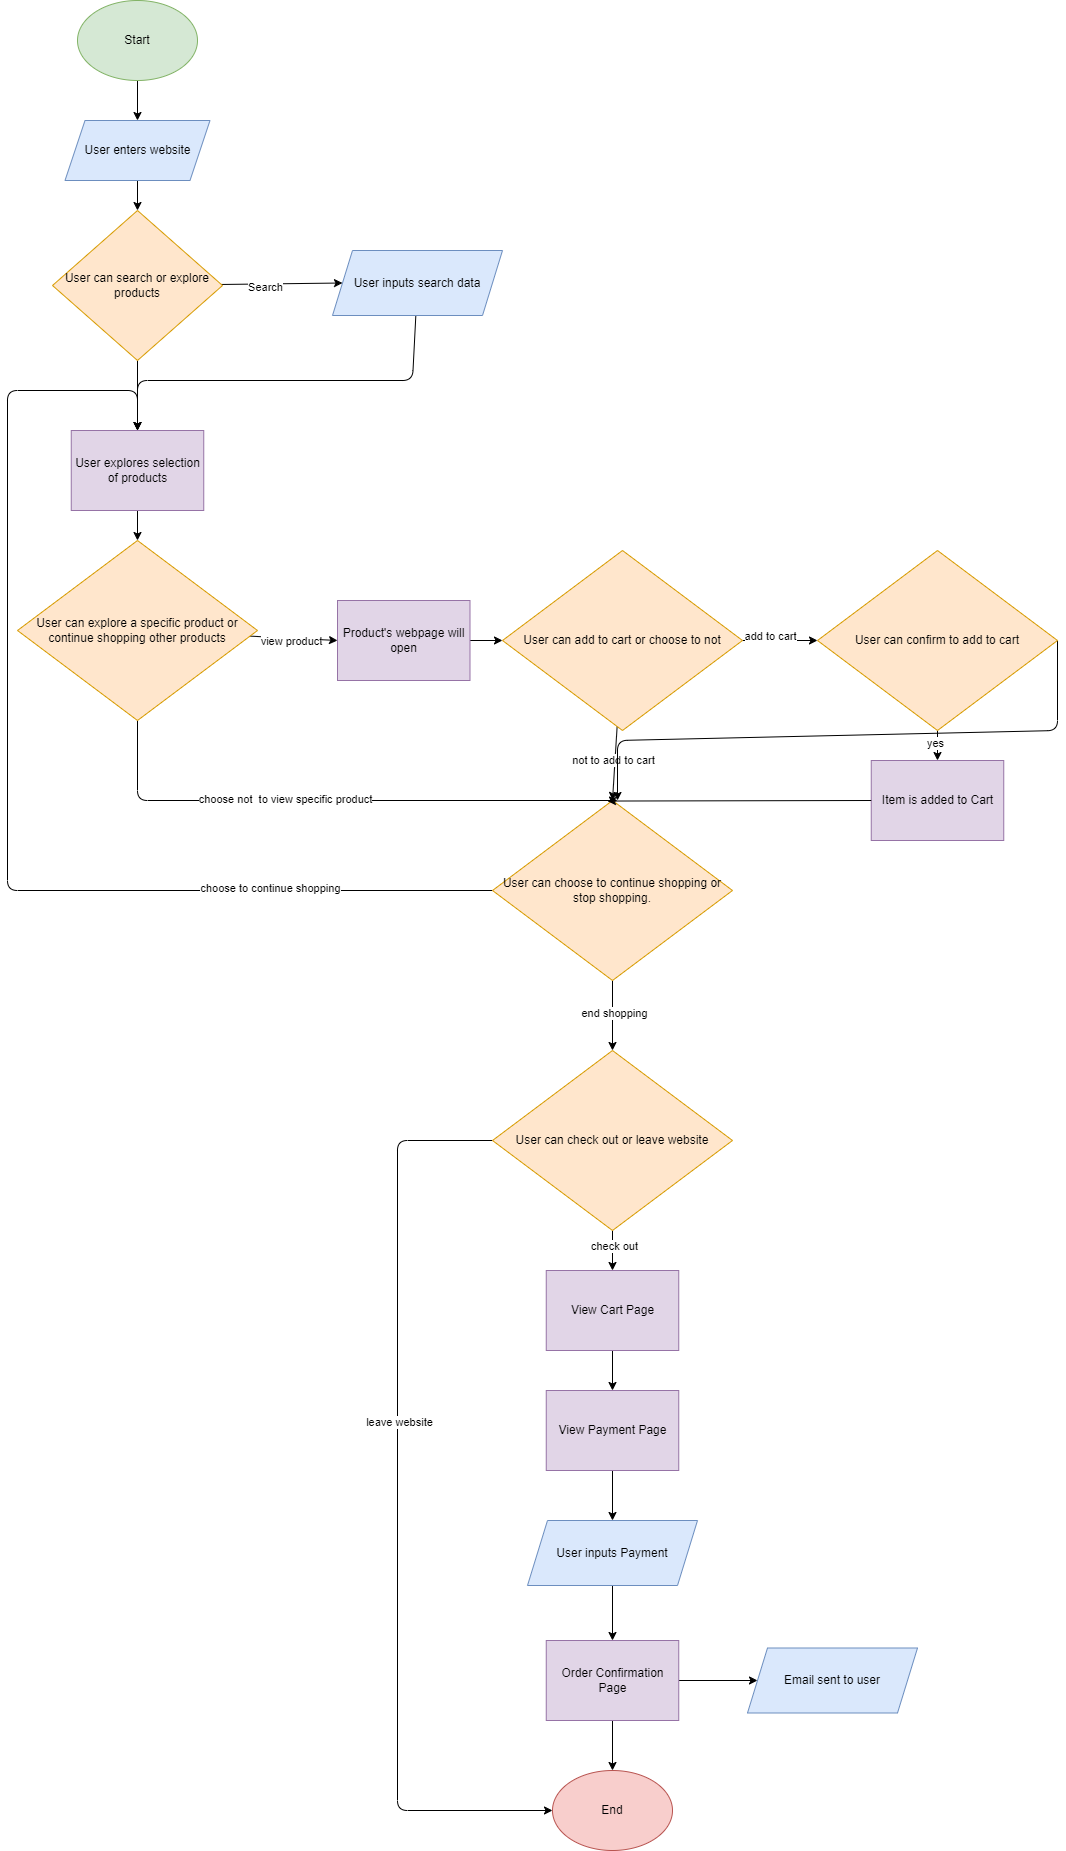

The diagram above was exported from draw.io. Its source (the exported page's mxGraphModel, read from the mxfile embedded in the PNG):
<mxGraphModel dx="7" dy="768" grid="1" gridSize="10" guides="1" tooltips="1" connect="1" arrows="1" fold="1" page="1" pageScale="1" pageWidth="1200" pageHeight="1920" math="0" shadow="0">
  <root>
    <mxCell id="0" />
    <mxCell id="1" parent="0" />
    <mxCell id="4" style="edgeStyle=none;html=1;entryX=0.5;entryY=0;entryDx=0;entryDy=0;" edge="1" parent="1" source="2" target="3">
      <mxGeometry relative="1" as="geometry" />
    </mxCell>
    <mxCell id="2" value="Start" style="ellipse;whiteSpace=wrap;html=1;fillColor=#d5e8d4;strokeColor=#82b366;" vertex="1" parent="1">
      <mxGeometry x="1290" y="20" width="120" height="80" as="geometry" />
    </mxCell>
    <mxCell id="6" style="edgeStyle=none;html=1;entryX=0.5;entryY=0;entryDx=0;entryDy=0;" edge="1" parent="1" source="3" target="5">
      <mxGeometry relative="1" as="geometry" />
    </mxCell>
    <mxCell id="3" value="User enters website" style="shape=parallelogram;perimeter=parallelogramPerimeter;whiteSpace=wrap;html=1;fixedSize=1;fillColor=#dae8fc;strokeColor=#6c8ebf;" vertex="1" parent="1">
      <mxGeometry x="1277.5" y="140" width="145" height="60" as="geometry" />
    </mxCell>
    <mxCell id="7" style="edgeStyle=none;html=1;entryX=0;entryY=0.5;entryDx=0;entryDy=0;" edge="1" parent="1" source="5" target="10">
      <mxGeometry relative="1" as="geometry">
        <mxPoint x="1545" y="305" as="targetPoint" />
      </mxGeometry>
    </mxCell>
    <mxCell id="9" value="Search" style="edgeLabel;html=1;align=center;verticalAlign=middle;resizable=0;points=[];" vertex="1" connectable="0" parent="7">
      <mxGeometry x="-0.2836" y="-3" relative="1" as="geometry">
        <mxPoint as="offset" />
      </mxGeometry>
    </mxCell>
    <mxCell id="14" style="edgeStyle=none;html=1;entryX=0.5;entryY=0;entryDx=0;entryDy=0;" edge="1" parent="1" source="5" target="13">
      <mxGeometry relative="1" as="geometry" />
    </mxCell>
    <mxCell id="5" value="User can search or explore products" style="rhombus;whiteSpace=wrap;html=1;fillColor=#ffe6cc;strokeColor=#d79b00;" vertex="1" parent="1">
      <mxGeometry x="1265" y="230" width="170" height="150" as="geometry" />
    </mxCell>
    <mxCell id="15" style="edgeStyle=none;html=1;entryX=0.5;entryY=0;entryDx=0;entryDy=0;" edge="1" parent="1" source="10" target="13">
      <mxGeometry relative="1" as="geometry">
        <Array as="points">
          <mxPoint x="1625" y="400" />
          <mxPoint x="1350" y="400" />
        </Array>
      </mxGeometry>
    </mxCell>
    <mxCell id="10" value="User inputs search data" style="shape=parallelogram;perimeter=parallelogramPerimeter;whiteSpace=wrap;html=1;fixedSize=1;fillColor=#dae8fc;strokeColor=#6c8ebf;" vertex="1" parent="1">
      <mxGeometry x="1545" y="270" width="170" height="65" as="geometry" />
    </mxCell>
    <mxCell id="17" style="edgeStyle=none;html=1;entryX=0.5;entryY=0;entryDx=0;entryDy=0;" edge="1" parent="1" source="13" target="16">
      <mxGeometry relative="1" as="geometry" />
    </mxCell>
    <mxCell id="13" value="User explores selection of products" style="rounded=0;whiteSpace=wrap;html=1;fillColor=#e1d5e7;strokeColor=#9673a6;" vertex="1" parent="1">
      <mxGeometry x="1283.75" y="450" width="132.5" height="80" as="geometry" />
    </mxCell>
    <mxCell id="19" style="edgeStyle=none;html=1;entryX=0;entryY=0.5;entryDx=0;entryDy=0;" edge="1" parent="1" source="16" target="26">
      <mxGeometry relative="1" as="geometry">
        <mxPoint x="1605" y="660" as="targetPoint" />
      </mxGeometry>
    </mxCell>
    <mxCell id="20" value="view product" style="edgeLabel;html=1;align=center;verticalAlign=middle;resizable=0;points=[];" vertex="1" connectable="0" parent="19">
      <mxGeometry x="-0.0824" y="-3" relative="1" as="geometry">
        <mxPoint x="1" as="offset" />
      </mxGeometry>
    </mxCell>
    <mxCell id="67" style="edgeStyle=none;html=1;exitX=0.5;exitY=1;exitDx=0;exitDy=0;" edge="1" parent="1" source="16">
      <mxGeometry relative="1" as="geometry">
        <mxPoint x="1830" y="820" as="targetPoint" />
        <Array as="points">
          <mxPoint x="1350" y="820" />
        </Array>
      </mxGeometry>
    </mxCell>
    <mxCell id="68" value="choose not&amp;nbsp; to view specific product" style="edgeLabel;html=1;align=center;verticalAlign=middle;resizable=0;points=[];" vertex="1" connectable="0" parent="67">
      <mxGeometry x="-0.1857" y="2" relative="1" as="geometry">
        <mxPoint x="-1" as="offset" />
      </mxGeometry>
    </mxCell>
    <mxCell id="16" value="User can explore a specific product or continue shopping other products" style="rhombus;whiteSpace=wrap;html=1;fillColor=#ffe6cc;strokeColor=#d79b00;align=center;" vertex="1" parent="1">
      <mxGeometry x="1230" y="560" width="240" height="180" as="geometry" />
    </mxCell>
    <mxCell id="23" style="edgeStyle=none;html=1;entryX=0;entryY=0.5;entryDx=0;entryDy=0;" edge="1" parent="1" source="25" target="28">
      <mxGeometry relative="1" as="geometry">
        <mxPoint x="2165" y="660" as="targetPoint" />
      </mxGeometry>
    </mxCell>
    <mxCell id="24" value="add to cart&lt;div&gt;&lt;br&gt;&lt;/div&gt;" style="edgeLabel;html=1;align=center;verticalAlign=middle;resizable=0;points=[];" vertex="1" connectable="0" parent="23">
      <mxGeometry x="-0.2904" y="-2" relative="1" as="geometry">
        <mxPoint as="offset" />
      </mxGeometry>
    </mxCell>
    <mxCell id="59" style="edgeStyle=none;html=1;entryX=0.5;entryY=0;entryDx=0;entryDy=0;" edge="1" parent="1" source="25" target="36">
      <mxGeometry relative="1" as="geometry" />
    </mxCell>
    <mxCell id="60" value="not to add to cart" style="edgeLabel;html=1;align=center;verticalAlign=middle;resizable=0;points=[];" vertex="1" connectable="0" parent="59">
      <mxGeometry x="-0.1131" y="-2" relative="1" as="geometry">
        <mxPoint as="offset" />
      </mxGeometry>
    </mxCell>
    <mxCell id="25" value="User can add to cart or choose to not" style="rhombus;whiteSpace=wrap;html=1;fillColor=#ffe6cc;strokeColor=#d79b00;align=center;" vertex="1" parent="1">
      <mxGeometry x="1715" y="570" width="240" height="180" as="geometry" />
    </mxCell>
    <mxCell id="27" style="edgeStyle=none;html=1;entryX=0;entryY=0.5;entryDx=0;entryDy=0;" edge="1" parent="1" source="26" target="25">
      <mxGeometry relative="1" as="geometry" />
    </mxCell>
    <mxCell id="26" value="Product's webpage will open" style="rounded=0;whiteSpace=wrap;html=1;fillColor=#e1d5e7;strokeColor=#9673a6;" vertex="1" parent="1">
      <mxGeometry x="1550" y="620" width="132.5" height="80" as="geometry" />
    </mxCell>
    <mxCell id="29" style="edgeStyle=none;html=1;entryX=0.5;entryY=0;entryDx=0;entryDy=0;" edge="1" parent="1" source="28" target="64">
      <mxGeometry relative="1" as="geometry">
        <mxPoint x="2150" y="820" as="targetPoint" />
      </mxGeometry>
    </mxCell>
    <mxCell id="30" value="yes" style="edgeLabel;html=1;align=center;verticalAlign=middle;resizable=0;points=[];" vertex="1" connectable="0" parent="29">
      <mxGeometry x="-0.0714" y="-3" relative="1" as="geometry">
        <mxPoint y="-1" as="offset" />
      </mxGeometry>
    </mxCell>
    <mxCell id="66" style="edgeStyle=none;html=1;exitX=1;exitY=0.5;exitDx=0;exitDy=0;" edge="1" parent="1" source="28">
      <mxGeometry relative="1" as="geometry">
        <mxPoint x="1830" y="820" as="targetPoint" />
        <Array as="points">
          <mxPoint x="2270" y="750" />
          <mxPoint x="1830" y="760" />
        </Array>
      </mxGeometry>
    </mxCell>
    <mxCell id="28" value="User can confirm to add to cart" style="rhombus;whiteSpace=wrap;html=1;fillColor=#ffe6cc;strokeColor=#d79b00;align=center;" vertex="1" parent="1">
      <mxGeometry x="2030" y="570" width="240" height="180" as="geometry" />
    </mxCell>
    <mxCell id="37" style="edgeStyle=none;html=1;entryX=0.5;entryY=0;entryDx=0;entryDy=0;" edge="1" parent="1" source="36" target="38">
      <mxGeometry relative="1" as="geometry">
        <mxPoint x="1825" y="1100" as="targetPoint" />
      </mxGeometry>
    </mxCell>
    <mxCell id="53" value="end shopping" style="edgeLabel;html=1;align=center;verticalAlign=middle;resizable=0;points=[];" vertex="1" connectable="0" parent="37">
      <mxGeometry x="-0.0857" y="1" relative="1" as="geometry">
        <mxPoint as="offset" />
      </mxGeometry>
    </mxCell>
    <mxCell id="69" style="edgeStyle=none;html=1;entryX=0.5;entryY=0;entryDx=0;entryDy=0;" edge="1" parent="1" source="36" target="13">
      <mxGeometry relative="1" as="geometry">
        <Array as="points">
          <mxPoint x="1220" y="910" />
          <mxPoint x="1220" y="410" />
          <mxPoint x="1350" y="410" />
        </Array>
      </mxGeometry>
    </mxCell>
    <mxCell id="70" value="choose to continue shopping" style="edgeLabel;html=1;align=center;verticalAlign=middle;resizable=0;points=[];" vertex="1" connectable="0" parent="69">
      <mxGeometry x="-0.6119" y="-3" relative="1" as="geometry">
        <mxPoint as="offset" />
      </mxGeometry>
    </mxCell>
    <mxCell id="36" value="User can choose to continue shopping or stop shopping." style="rhombus;whiteSpace=wrap;html=1;fillColor=#ffe6cc;strokeColor=#d79b00;align=center;" vertex="1" parent="1">
      <mxGeometry x="1705" y="820.0000000000001" width="240" height="180" as="geometry" />
    </mxCell>
    <mxCell id="40" style="edgeStyle=none;html=1;entryX=0.5;entryY=0;entryDx=0;entryDy=0;" edge="1" parent="1" source="38" target="39">
      <mxGeometry relative="1" as="geometry" />
    </mxCell>
    <mxCell id="54" value="check out" style="edgeLabel;html=1;align=center;verticalAlign=middle;resizable=0;points=[];" vertex="1" connectable="0" parent="40">
      <mxGeometry x="-0.2333" y="1" relative="1" as="geometry">
        <mxPoint as="offset" />
      </mxGeometry>
    </mxCell>
    <mxCell id="55" style="edgeStyle=none;html=1;entryX=0;entryY=0.5;entryDx=0;entryDy=0;" edge="1" parent="1" source="38" target="50">
      <mxGeometry relative="1" as="geometry">
        <Array as="points">
          <mxPoint x="1610" y="1160" />
          <mxPoint x="1610" y="1830" />
        </Array>
      </mxGeometry>
    </mxCell>
    <mxCell id="56" value="leave website" style="edgeLabel;html=1;align=center;verticalAlign=middle;resizable=0;points=[];" vertex="1" connectable="0" parent="55">
      <mxGeometry x="-0.1841" y="1" relative="1" as="geometry">
        <mxPoint y="1" as="offset" />
      </mxGeometry>
    </mxCell>
    <mxCell id="38" value="User can check out or leave website" style="rhombus;whiteSpace=wrap;html=1;fillColor=#ffe6cc;strokeColor=#d79b00;align=center;" vertex="1" parent="1">
      <mxGeometry x="1705" y="1070" width="240" height="180" as="geometry" />
    </mxCell>
    <mxCell id="43" style="edgeStyle=none;html=1;" edge="1" parent="1" source="39" target="41">
      <mxGeometry relative="1" as="geometry" />
    </mxCell>
    <mxCell id="39" value="View Cart Page" style="rounded=0;whiteSpace=wrap;html=1;fillColor=#e1d5e7;strokeColor=#9673a6;" vertex="1" parent="1">
      <mxGeometry x="1758.75" y="1290" width="132.5" height="80" as="geometry" />
    </mxCell>
    <mxCell id="45" style="edgeStyle=none;html=1;entryX=0.5;entryY=0;entryDx=0;entryDy=0;" edge="1" parent="1" source="41" target="44">
      <mxGeometry relative="1" as="geometry" />
    </mxCell>
    <mxCell id="41" value="View Payment Page" style="rounded=0;whiteSpace=wrap;html=1;fillColor=#e1d5e7;strokeColor=#9673a6;" vertex="1" parent="1">
      <mxGeometry x="1758.75" y="1410" width="132.5" height="80" as="geometry" />
    </mxCell>
    <mxCell id="47" style="edgeStyle=none;html=1;entryX=0.5;entryY=0;entryDx=0;entryDy=0;" edge="1" parent="1" source="44" target="46">
      <mxGeometry relative="1" as="geometry" />
    </mxCell>
    <mxCell id="44" value="User inputs Payment" style="shape=parallelogram;perimeter=parallelogramPerimeter;whiteSpace=wrap;html=1;fixedSize=1;fillColor=#dae8fc;strokeColor=#6c8ebf;" vertex="1" parent="1">
      <mxGeometry x="1740" y="1540" width="170" height="65" as="geometry" />
    </mxCell>
    <mxCell id="48" style="edgeStyle=none;html=1;entryX=0;entryY=0.5;entryDx=0;entryDy=0;" edge="1" parent="1" source="46" target="49">
      <mxGeometry relative="1" as="geometry">
        <mxPoint x="1950.0000000000002" y="1700" as="targetPoint" />
      </mxGeometry>
    </mxCell>
    <mxCell id="51" style="edgeStyle=none;html=1;entryX=0.5;entryY=0;entryDx=0;entryDy=0;" edge="1" parent="1" source="46" target="50">
      <mxGeometry relative="1" as="geometry" />
    </mxCell>
    <mxCell id="46" value="Order Confirmation Page" style="rounded=0;whiteSpace=wrap;html=1;fillColor=#e1d5e7;strokeColor=#9673a6;" vertex="1" parent="1">
      <mxGeometry x="1758.75" y="1660" width="132.5" height="80" as="geometry" />
    </mxCell>
    <mxCell id="49" value="Email sent to user" style="shape=parallelogram;perimeter=parallelogramPerimeter;whiteSpace=wrap;html=1;fixedSize=1;fillColor=#dae8fc;strokeColor=#6c8ebf;" vertex="1" parent="1">
      <mxGeometry x="1960" y="1667.5" width="170" height="65" as="geometry" />
    </mxCell>
    <mxCell id="50" value="End" style="ellipse;whiteSpace=wrap;html=1;fillColor=#f8cecc;strokeColor=#b85450;" vertex="1" parent="1">
      <mxGeometry x="1765" y="1790" width="120" height="80" as="geometry" />
    </mxCell>
    <mxCell id="64" value="Item is added to Cart" style="rounded=0;whiteSpace=wrap;html=1;fillColor=#e1d5e7;strokeColor=#9673a6;" vertex="1" parent="1">
      <mxGeometry x="2083.75" y="780" width="132.5" height="80" as="geometry" />
    </mxCell>
    <mxCell id="65" style="edgeStyle=none;html=1;entryX=0.479;entryY=0.003;entryDx=0;entryDy=0;entryPerimeter=0;exitX=0;exitY=0.5;exitDx=0;exitDy=0;" edge="1" parent="1" source="64" target="36">
      <mxGeometry relative="1" as="geometry">
        <mxPoint x="2083.75" y="828.4767188825597" as="sourcePoint" />
      </mxGeometry>
    </mxCell>
  </root>
</mxGraphModel>